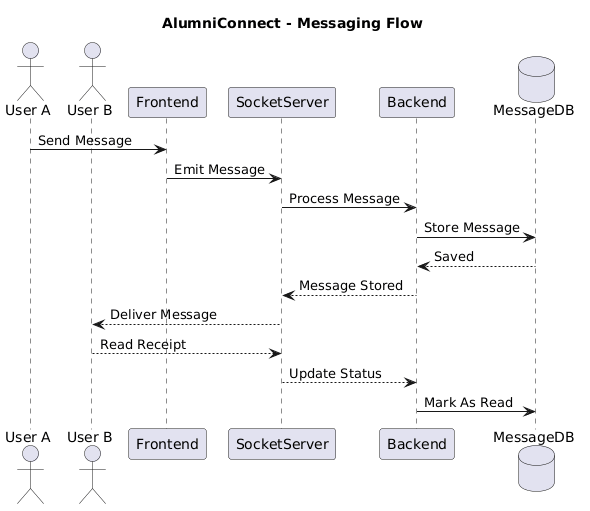

The diagram above was rendered by PlantUML. Its source (embedded in the PNG):
@startuml
title AlumniConnect - Messaging Flow

actor "User A" as UserA
actor "User B" as UserB

participant Frontend
participant SocketServer
participant Backend

database MessageDB

UserA -> Frontend : Send Message

Frontend -> SocketServer : Emit Message

SocketServer -> Backend : Process Message

Backend -> MessageDB : Store Message

MessageDB --> Backend : Saved

Backend --> SocketServer : Message Stored

SocketServer --> UserB : Deliver Message

UserB --> SocketServer : Read Receipt

SocketServer --> Backend : Update Status

Backend -> MessageDB : Mark As Read
@enduml